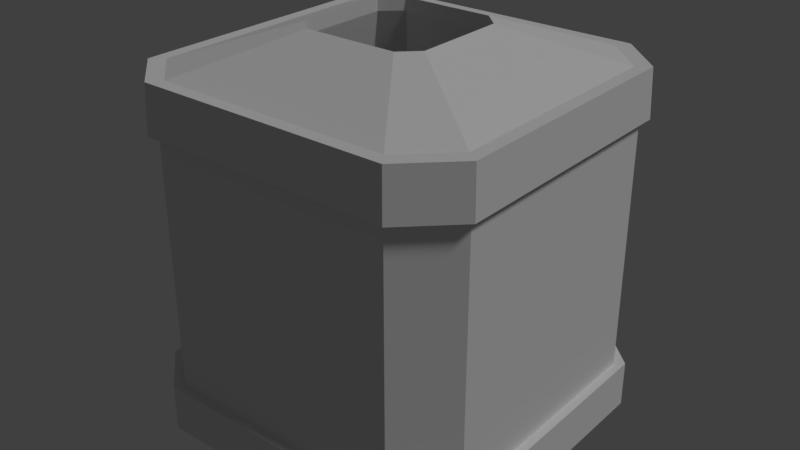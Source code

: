 # Source: Muelleimer_Street.blend  (saved by Blender 2.78.0; exported with 4.5.12 LTS)
import bpy
from mathutils import Matrix  # noqa: F401  (used for matrix-valued properties, if any)

bpy.ops.wm.read_factory_settings(use_empty=True)
scene = bpy.context.scene
scene.name = 'Scene'

# ---- collections
col_collection_1 = bpy.data.collections.new('Collection 1'); scene.collection.children.link(col_collection_1)

# ---- materials (node trees are filled in below, after node groups)
mat_material_001 = bpy.data.materials.new('Material.001')
mat_material_001.alpha_threshold = 0.0
mat_material_001.use_transparent_shadow = False
mat_material_001.roughness = 0.5
mat_material_001.specular_intensity = 0.04043

# ---- material node trees

# ---- world
world_world = bpy.data.worlds.new('World'); scene.world = world_world
world_world.color = (0.05088, 0.05088, 0.05088)
world_world.use_sun_shadow = False
world_world.sun_shadow_jitter_overblur = 0.0
world_world.cycles.sampling_method = 'MANUAL'

# ---- lights
light_hemi = bpy.data.lights.new('Hemi', 'SUN')
light_hemi.transmission_factor = 0.0
light_hemi.angle = 0.1993
light_hemi.energy = 1.0
light_hemi.shadow_buffer_clip_start = 0.5
light_hemi.shadow_soft_size = 0.1
light_hemi.shadow_cascade_max_distance = 1000.0

# ---- meshes
me_circle = bpy.data.meshes.new('Circle')
me_circle.from_pydata([(-1.415, 1.991, 0.0), (-2.016, 1.431, 0.0), (-2.022, -1.521, 0.0), (-1.491, -1.989, 0.0), (1.477, -1.995, 0.0), (2.019, -1.465, 0.0), (1.995, 1.495, 0.0), (1.462, 2.002, 0.0), (-1.415, 1.991, 0.5307), (-2.016, 1.431, 0.5307), (-2.022, -1.521, 0.5307), (-1.491, -1.989, 0.5307), (1.477, -1.995, 0.5307), (2.019, -1.465, 0.5307), (1.995, 1.495, 0.5307), (1.462, 2.002, 0.5307), (-1.344, 1.89, 0.5307), (-1.914, 1.359, 0.5307), (-1.92, -1.444, 0.5307), (-1.416, -1.889, 0.5307), (1.402, -1.895, 0.5307), (1.917, -1.391, 0.5307), (1.894, 1.419, 0.5307), (1.388, 1.9, 0.5307), (-1.344, 1.89, 3.424), (-1.914, 1.359, 3.424), (-1.92, -1.444, 3.424), (-1.416, -1.889, 3.424), (1.402, -1.895, 3.424), (1.917, -1.391, 3.424), (1.894, 1.419, 3.424), (1.388, 1.9, 3.424), (-1.404, 1.975, 3.424), (-1.999, 1.419, 3.424), (-2.005, -1.508, 3.424), (-1.479, -1.973, 3.424), (1.465, -1.979, 3.424), (2.002, -1.452, 3.424), (1.978, 1.483, 3.424), (1.45, 1.985, 3.424), (-1.39, 1.955, 3.969), (-1.979, 1.405, 3.969), (-1.985, -1.494, 3.969), (-1.464, -1.953, 3.969), (1.45, -1.959, 3.969), (1.982, -1.438, 3.969), (1.959, 1.468, 3.969), (1.435, 1.965, 3.969), (-1.287, 1.81, 3.969), (-1.833, 1.301, 3.969), (-1.838, -1.383, 3.969), (-1.355, -1.809, 3.969), (1.343, -1.814, 3.969), (1.835, -1.332, 3.969), (1.814, 1.359, 3.969), (1.329, 1.819, 3.969), (-0.5102, 0.7146, 4.374), (-0.727, 0.5126, 4.374), (-0.7291, -0.553, 4.374), (-0.5375, -0.722, 4.374), (0.5338, -0.7242, 4.374), (0.7292, -0.5327, 4.374), (0.7206, 0.5356, 4.374), (0.5283, 0.7184, 4.374), (-0.5102, 0.7146, 4.233), (-0.727, 0.5126, 4.233), (-0.7291, -0.553, 4.233), (-0.5375, -0.722, 4.233), (0.5338, -0.7242, 4.233), (0.7292, -0.5327, 4.233), (0.7206, 0.5356, 4.233), (0.5283, 0.7184, 4.233), (-1.273, 1.791, 0.3487), (-1.814, 1.287, 0.3487), (-1.819, -1.369, 0.3487), (-1.342, -1.791, 0.3487), (1.329, -1.796, 0.3487), (1.816, -1.318, 0.3487), (1.795, 1.345, 0.3487), (1.316, 1.8, 0.3487)], [], [(5, 13, 12, 4), (3, 11, 10, 2), (1, 9, 8, 0), (0, 8, 15, 7), (6, 14, 13, 5), (4, 12, 11, 3), (2, 10, 9, 1), (7, 15, 14, 6), (12, 20, 19, 11), (10, 18, 17, 9), (15, 23, 22, 14), (13, 21, 20, 12), (11, 19, 18, 10), (9, 17, 16, 8), (8, 16, 23, 15), (14, 22, 21, 13), (16, 24, 31, 23), (22, 30, 29, 21), (20, 28, 27, 19), (18, 26, 25, 17), (23, 31, 30, 22), (21, 29, 28, 20), (19, 27, 26, 18), (17, 25, 24, 16), (29, 37, 36, 28), (27, 35, 34, 26), (25, 33, 32, 24), (24, 32, 39, 31), (30, 38, 37, 29), (28, 36, 35, 27), (26, 34, 33, 25), (31, 39, 38, 30), (39, 47, 46, 38), (37, 45, 44, 36), (35, 43, 42, 34), (33, 41, 40, 32), (32, 40, 47, 39), (38, 46, 45, 37), (36, 44, 43, 35), (34, 42, 41, 33), (46, 54, 53, 45), (44, 52, 51, 43), (42, 50, 49, 41), (47, 55, 54, 46), (45, 53, 52, 44), (43, 51, 50, 42), (41, 49, 48, 40), (40, 48, 55, 47), (49, 57, 56, 48), (48, 56, 63, 55), (54, 62, 61, 53), (52, 60, 59, 51), (50, 58, 57, 49), (55, 63, 62, 54), (53, 61, 60, 52), (51, 59, 58, 50), (62, 63, 71, 70), (60, 61, 69, 68), (58, 59, 67, 66), (56, 57, 65, 64), (63, 56, 64, 71), (61, 62, 70, 69), (59, 60, 68, 67), (57, 58, 66, 65), (67, 68, 76, 75), (65, 66, 74, 73), (70, 71, 79, 78), (68, 69, 77, 76), (66, 67, 75, 74), (64, 65, 73, 72), (71, 64, 72, 79), (69, 70, 78, 77), (73, 74, 75, 76, 77, 78, 79, 72)])
_uv = me_circle.uv_layers.new(name='UVMap')
_uv.uv.foreach_set('vector', [0.05681, 0.7091, 0.04936, 0.7091, 0.04972, 0.6965, 0.05717, 0.6965, 0.1849, 0.6373, 0.1775, 0.6368, 0.1778, 0.62, 0.1853, 0.6205, 0.113, 0.7576, 0.1055, 0.7576, 0.1055, 0.738, 0.113, 0.738, 0.113, 0.738, 0.1055, 0.738, 0.1072, 0.6881, 0.1146, 0.6881, 0.05682, 0.7797, 0.04936, 0.7797, 0.04936, 0.7091, 0.05681, 0.7091, 0.1853, 0.6899, 0.1778, 0.6894, 0.1775, 0.6368, 0.1849, 0.6373, 0.1146, 0.8062, 0.1072, 0.8062, 0.1055, 0.7576, 0.113, 0.7576, 0.05717, 0.7918, 0.04972, 0.7918, 0.04936, 0.7797, 0.05682, 0.7797, 0.5322, 0.5696, 0.5308, 0.5678, 0.5308, 0.5006, 0.5322, 0.4988, 0.5256, 0.4861, 0.5245, 0.4885, 0.4851, 0.4885, 0.4841, 0.4861, 0.476, 0.569, 0.4774, 0.5673, 0.4841, 0.5793, 0.4831, 0.5817, 0.5247, 0.5825, 0.5237, 0.58, 0.5308, 0.5678, 0.5322, 0.5696, 0.5322, 0.4988, 0.5308, 0.5006, 0.5245, 0.4885, 0.5256, 0.4861, 0.4841, 0.4861, 0.4851, 0.4885, 0.4776, 0.5021, 0.4762, 0.5004, 0.4762, 0.5004, 0.4776, 0.5021, 0.4774, 0.5673, 0.476, 0.569, 0.4831, 0.5817, 0.4841, 0.5793, 0.5237, 0.58, 0.5247, 0.5825, 0.02709, 0.7178, 0.01315, 0.7178, 0.01367, 0.7015, 0.02762, 0.7015, 0.04623, 0.7292, 0.03228, 0.7292, 0.03227, 0.7062, 0.04623, 0.7062, 0.05968, 0.7021, 0.05968, 0.7258, 0.04959, 0.7266, 0.04959, 0.703, 0.02762, 0.74, 0.01367, 0.74, 0.01314, 0.7241, 0.02708, 0.7242, 0.04634, 0.7332, 0.03239, 0.7332, 0.03228, 0.7292, 0.04623, 0.7292, 0.04623, 0.7062, 0.03227, 0.7062, 0.03239, 0.7021, 0.04634, 0.7021, 0.04959, 0.703, 0.04959, 0.7266, 0.04634, 0.7266, 0.04634, 0.703, 0.02708, 0.7242, 0.01314, 0.7241, 0.01315, 0.7178, 0.02709, 0.7178, 0.5173, 0.4286, 0.5188, 0.425, 0.532, 0.4478, 0.5299, 0.4505, 0.5299, 0.5704, 0.532, 0.5731, 0.5204, 0.5955, 0.5188, 0.5919, 0.4485, 0.5919, 0.4469, 0.5955, 0.433, 0.5702, 0.4351, 0.5676, 0.4351, 0.5676, 0.433, 0.5702, 0.4326, 0.4488, 0.4347, 0.4514, 0.4467, 0.4298, 0.4451, 0.4263, 0.5188, 0.425, 0.5173, 0.4286, 0.5299, 0.4505, 0.532, 0.4478, 0.532, 0.5731, 0.5299, 0.5704, 0.5188, 0.5919, 0.5204, 0.5955, 0.4469, 0.5955, 0.4485, 0.5919, 0.4347, 0.4514, 0.4326, 0.4488, 0.4451, 0.4263, 0.4467, 0.4298, 0.4578, 0.6862, 0.4511, 0.6858, 0.4508, 0.6754, 0.4575, 0.6757, 0.4575, 0.6148, 0.4508, 0.6151, 0.4511, 0.6044, 0.4578, 0.604, 0.5689, 0.5528, 0.5623, 0.5524, 0.5626, 0.538, 0.5692, 0.5383, 0.5695, 0.4896, 0.5629, 0.4895, 0.5629, 0.4728, 0.5695, 0.4727, 0.5695, 0.4727, 0.5629, 0.4728, 0.5643, 0.4301, 0.5709, 0.4297, 0.5415, 0.7611, 0.5168, 0.76, 0.5168, 0.5364, 0.5414, 0.5353, 0.5692, 0.5982, 0.5626, 0.5973, 0.5623, 0.5524, 0.5689, 0.5528, 0.5709, 0.5316, 0.5643, 0.531, 0.5629, 0.4895, 0.5695, 0.4896, 0.4254, 0.6034, 0.4267, 0.6004, 0.4597, 0.6009, 0.461, 0.604, 0.4673, 0.593, 0.4656, 0.5907, 0.4656, 0.5347, 0.4673, 0.5325, 0.4617, 0.5217, 0.4604, 0.5247, 0.4275, 0.5247, 0.4263, 0.5217, 0.4148, 0.5232, 0.4206, 0.5161, 0.4387, 0.5485, 0.4344, 0.5582, 0.461, 0.604, 0.4597, 0.6009, 0.4656, 0.5907, 0.4673, 0.593, 0.4673, 0.5325, 0.4656, 0.5347, 0.4604, 0.5247, 0.4617, 0.5217, 0.4263, 0.5217, 0.4275, 0.5247, 0.4213, 0.536, 0.4195, 0.5339, 0.4195, 0.5339, 0.4213, 0.536, 0.4211, 0.5903, 0.4193, 0.5925, 0.0146, 0.6054, 0.02565, 0.6318, 0.02281, 0.637, 0.007426, 0.6184, 0.007426, 0.6184, 0.02281, 0.637, 0.02272, 0.6617, 0.007218, 0.6808, 0.01368, 0.6924, 0.02529, 0.6663, 0.04031, 0.6666, 0.05153, 0.693, 0.05832, 0.6813, 0.04301, 0.6619, 0.04301, 0.6364, 0.05832, 0.6169, 0.05235, 0.6054, 0.04064, 0.6318, 0.02565, 0.6318, 0.0146, 0.6054, 0.006635, 0.5955, 0.05665, 0.534, 0.06493, 0.5489, 0.02748, 0.6328, 0.05153, 0.693, 0.04031, 0.6666, 0.04301, 0.6619, 0.05832, 0.6813, 0.05832, 0.6169, 0.04301, 0.6364, 0.04064, 0.6318, 0.05235, 0.6054, 0.09832, 0.9621, 0.0863, 0.9613, 0.08654, 0.9505, 0.09856, 0.9513, 0.1857, 0.1615, 0.1857, 0.1826, 0.1793, 0.1825, 0.1793, 0.1615, 0.4739, 0.3116, 0.4816, 0.3109, 0.4816, 0.3217, 0.4739, 0.3224, 0.4164, 0.3108, 0.4255, 0.3116, 0.4255, 0.3224, 0.4164, 0.3216, 0.0863, 0.9613, 0.05149, 0.9621, 0.05174, 0.9513, 0.08654, 0.9505, 0.1857, 0.1826, 0.1876, 0.2387, 0.1813, 0.2387, 0.1793, 0.1825, 0.1876, 0.1019, 0.1857, 0.1615, 0.1793, 0.1615, 0.1813, 0.1019, 0.4255, 0.3116, 0.4739, 0.3116, 0.4739, 0.3224, 0.4255, 0.3224, 0.5627, 0.1927, 0.5626, 0.1977, 0.5474, 0.1967, 0.5478, 0.1841, 0.5833, 0.2113, 0.5874, 0.2113, 0.5905, 0.2368, 0.5804, 0.2368, 0.5558, 0.2644, 0.5547, 0.2643, 0.5548, 0.2386, 0.5573, 0.2388, 0.5626, 0.1977, 0.5626, 0.1995, 0.5474, 0.2011, 0.5474, 0.1967, 0.5874, 0.2113, 0.5881, 0.2113, 0.5922, 0.2367, 0.5905, 0.2368, 0.5826, 0.2113, 0.5833, 0.2113, 0.5804, 0.2368, 0.5784, 0.2367, 0.5547, 0.2643, 0.5518, 0.2644, 0.5474, 0.2388, 0.5548, 0.2386, 0.5626, 0.1995, 0.5627, 0.2043, 0.5478, 0.2129, 0.5474, 0.2011, 0.5806, 0.1841, 0.5907, 0.1841, 0.5923, 0.1872, 0.5923, 0.2046, 0.5905, 0.2077, 0.5803, 0.2075, 0.5786, 0.2044, 0.5786, 0.1876])
me_circle.materials.append(mat_material_001)
me_circle.use_remesh_preserve_volume = False
me_circle.use_remesh_preserve_attributes = False
me_circle.use_mirror_vertex_groups = False
me_circle.update()

# ---- objects
ob_hemi = bpy.data.objects.new('Hemi', light_hemi)
ob_circle = bpy.data.objects.new('Circle', me_circle)

# ---- transforms, parenting, visibility, modifiers, constraints
ob_hemi.location = (5.726, -0.5609, 9.242)
ob_hemi.rotation_euler = (0.0892, 0.6206, 0.3467)
ob_hemi.lineart.crease_threshold = 0.0
ob_circle.location = (0.0, 0.0, 0.0)
ob_circle.lineart.crease_threshold = 0.0

# ---- collection membership
col_collection_1.objects.link(ob_hemi)
col_collection_1.objects.link(ob_circle)

# ---- scene / render settings (as saved in the file)
scene.frame_start = 1; scene.frame_end = 250; scene.frame_set(1)
scene.render.engine = 'BLENDER_EEVEE_NEXT'
scene.render.resolution_percentage = 50
scene.render.dither_intensity = 0.0
scene.cycles.use_denoising = False
scene.cycles.samples = 128
scene.cycles.sampling_pattern = 'TABULATED_SOBOL'
scene.cycles.light_sampling_threshold = 0.0
scene.cycles.use_adaptive_sampling = False
scene.cycles.use_light_tree = False
scene.cycles.blur_glossy = 0.0
scene.cycles.sample_clamp_indirect = 0.0
scene.view_settings.view_transform = 'Standard'
bpy.context.view_layer.update()

# ---- added for rendering (the .blend has no active camera): camera
cam_auto = bpy.data.cameras.new('AutoCamera')
cam_auto.lens = 50.0
cam_auto.sensor_width = 36.0
cam_auto.clip_end = 1000.0
ob_auto_camera = bpy.data.objects.new('AutoCamera', cam_auto)
scene.collection.objects.link(ob_auto_camera)
ob_auto_camera.location = (6.63339, -7.9588, 7.49486)
ob_auto_camera.rotation_euler = (1.09748, -7.21219e-08, 0.694738)
scene.camera = ob_auto_camera
bpy.context.view_layer.update()
